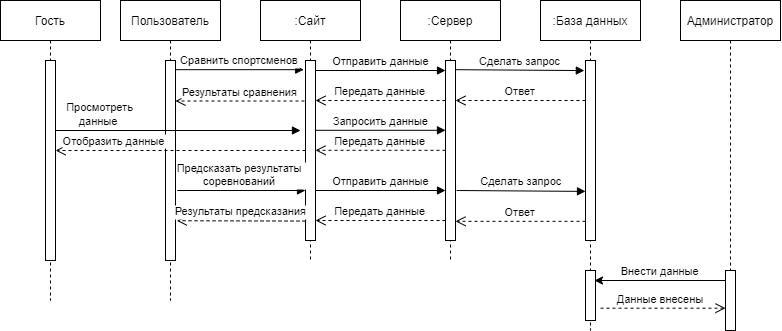

The diagram above was exported from draw.io. Its source (the exported page's mxGraphModel, read from the mxfile embedded in the PNG):
<mxGraphModel dx="1647" dy="466" grid="1" gridSize="10" guides="1" tooltips="1" connect="1" arrows="1" fold="1" page="1" pageScale="1" pageWidth="850" pageHeight="1100" math="0" shadow="0">
  <root>
    <mxCell id="0" />
    <mxCell id="1" parent="0" />
    <mxCell id="3nuBFxr9cyL0pnOWT2aG-1" value="Пользователь" style="shape=umlLifeline;perimeter=lifelinePerimeter;container=1;collapsible=0;recursiveResize=0;rounded=0;shadow=0;strokeWidth=1;" parent="1" vertex="1">
      <mxGeometry x="60" y="80" width="100" height="300" as="geometry" />
    </mxCell>
    <mxCell id="3nuBFxr9cyL0pnOWT2aG-2" value="" style="points=[];perimeter=orthogonalPerimeter;rounded=0;shadow=0;strokeWidth=1;" parent="3nuBFxr9cyL0pnOWT2aG-1" vertex="1">
      <mxGeometry x="45" y="60" width="10" height="200" as="geometry" />
    </mxCell>
    <mxCell id="3nuBFxr9cyL0pnOWT2aG-5" value=":Сайт" style="shape=umlLifeline;perimeter=lifelinePerimeter;container=1;collapsible=0;recursiveResize=0;rounded=0;shadow=0;strokeWidth=1;" parent="1" vertex="1">
      <mxGeometry x="200" y="80" width="100" height="260" as="geometry" />
    </mxCell>
    <mxCell id="3nuBFxr9cyL0pnOWT2aG-6" value="" style="points=[];perimeter=orthogonalPerimeter;rounded=0;shadow=0;strokeWidth=1;" parent="3nuBFxr9cyL0pnOWT2aG-5" vertex="1">
      <mxGeometry x="45" y="60" width="10" height="180" as="geometry" />
    </mxCell>
    <mxCell id="22h8Sm8d7e_ahdnE5E7I-9" value="Результаты предсказания" style="verticalAlign=bottom;endArrow=open;dashed=1;endSize=8;shadow=0;strokeWidth=1;entryX=1.1;entryY=0.297;entryDx=0;entryDy=0;entryPerimeter=0;exitX=-0.029;exitY=0.332;exitDx=0;exitDy=0;exitPerimeter=0;" parent="3nuBFxr9cyL0pnOWT2aG-5" edge="1">
      <mxGeometry relative="1" as="geometry">
        <mxPoint x="-83.71000000000001" y="220.21999999999997" as="targetPoint" />
        <mxPoint x="45.00000000000014" y="220.57999999999998" as="sourcePoint" />
        <Array as="points" />
      </mxGeometry>
    </mxCell>
    <mxCell id="22h8Sm8d7e_ahdnE5E7I-10" value="Предсказать результаты &#10;соревнований " style="verticalAlign=bottom;endArrow=block;entryX=-0.178;entryY=0.051;shadow=0;strokeWidth=1;entryDx=0;entryDy=0;entryPerimeter=0;" parent="3nuBFxr9cyL0pnOWT2aG-5" edge="1">
      <mxGeometry relative="1" as="geometry">
        <mxPoint x="-83.2199999999999" y="189.99999999999994" as="sourcePoint" />
        <mxPoint x="45.00000000000002" y="189.99999999999994" as="targetPoint" />
      </mxGeometry>
    </mxCell>
    <mxCell id="r7Vm9JH8Fg7bRmcMJbed-5" value="Отобразить данные" style="verticalAlign=bottom;endArrow=open;dashed=1;endSize=8;shadow=0;strokeWidth=1;exitX=-0.029;exitY=0.332;exitDx=0;exitDy=0;exitPerimeter=0;entryX=1.005;entryY=0.45;entryDx=0;entryDy=0;entryPerimeter=0;" edge="1" parent="3nuBFxr9cyL0pnOWT2aG-5" target="r7Vm9JH8Fg7bRmcMJbed-2">
      <mxGeometry x="0.5304" relative="1" as="geometry">
        <mxPoint x="-83.71000000000004" y="149.62000000000003" as="targetPoint" />
        <mxPoint x="45" y="149.97999999999993" as="sourcePoint" />
        <Array as="points" />
        <mxPoint as="offset" />
      </mxGeometry>
    </mxCell>
    <mxCell id="r7Vm9JH8Fg7bRmcMJbed-6" value="Запросить данные" style="verticalAlign=bottom;endArrow=block;entryX=0;entryY=0;shadow=0;strokeWidth=1;" edge="1" parent="3nuBFxr9cyL0pnOWT2aG-5">
      <mxGeometry relative="1" as="geometry">
        <mxPoint x="54.99999999999977" y="129.80000000000013" as="sourcePoint" />
        <mxPoint x="185" y="129.80000000000013" as="targetPoint" />
      </mxGeometry>
    </mxCell>
    <mxCell id="r7Vm9JH8Fg7bRmcMJbed-7" value="Передать данные" style="verticalAlign=bottom;endArrow=open;dashed=1;endSize=8;exitX=0;exitY=0.95;shadow=0;strokeWidth=1;" edge="1" parent="3nuBFxr9cyL0pnOWT2aG-5">
      <mxGeometry relative="1" as="geometry">
        <mxPoint x="55" y="149.7999999999999" as="targetPoint" />
        <mxPoint x="185" y="149.7999999999999" as="sourcePoint" />
      </mxGeometry>
    </mxCell>
    <mxCell id="3nuBFxr9cyL0pnOWT2aG-7" value="Результаты сравнения" style="verticalAlign=bottom;endArrow=open;dashed=1;endSize=8;shadow=0;strokeWidth=1;exitX=-0.1;exitY=0.225;exitDx=0;exitDy=0;exitPerimeter=0;" parent="1" source="3nuBFxr9cyL0pnOWT2aG-6" target="3nuBFxr9cyL0pnOWT2aG-2" edge="1">
      <mxGeometry relative="1" as="geometry">
        <mxPoint x="120" y="181" as="targetPoint" />
        <mxPoint x="240" y="200" as="sourcePoint" />
        <Array as="points" />
      </mxGeometry>
    </mxCell>
    <mxCell id="3nuBFxr9cyL0pnOWT2aG-8" value="Сравнить спортсменов" style="verticalAlign=bottom;endArrow=block;entryX=-0.178;entryY=0.051;shadow=0;strokeWidth=1;entryDx=0;entryDy=0;entryPerimeter=0;" parent="1" source="3nuBFxr9cyL0pnOWT2aG-2" target="3nuBFxr9cyL0pnOWT2aG-6" edge="1">
      <mxGeometry relative="1" as="geometry">
        <mxPoint x="275" y="160" as="sourcePoint" />
      </mxGeometry>
    </mxCell>
    <mxCell id="gBJvPHNx9YPkr3DVGKb6-2" value="Администратор" style="shape=umlLifeline;perimeter=lifelinePerimeter;container=1;collapsible=0;recursiveResize=0;rounded=0;shadow=0;strokeWidth=1;" parent="1" vertex="1">
      <mxGeometry x="620" y="80" width="100" height="330" as="geometry" />
    </mxCell>
    <mxCell id="gBJvPHNx9YPkr3DVGKb6-3" value="" style="points=[];perimeter=orthogonalPerimeter;rounded=0;shadow=0;strokeWidth=1;" parent="gBJvPHNx9YPkr3DVGKb6-2" vertex="1">
      <mxGeometry x="45" y="270" width="10" height="60" as="geometry" />
    </mxCell>
    <mxCell id="gBJvPHNx9YPkr3DVGKb6-4" value=":База данных" style="shape=umlLifeline;perimeter=lifelinePerimeter;container=1;collapsible=0;recursiveResize=0;rounded=0;shadow=0;strokeWidth=1;" parent="1" vertex="1">
      <mxGeometry x="480" y="80" width="100" height="330" as="geometry" />
    </mxCell>
    <mxCell id="gBJvPHNx9YPkr3DVGKb6-5" value="" style="points=[];perimeter=orthogonalPerimeter;rounded=0;shadow=0;strokeWidth=1;" parent="gBJvPHNx9YPkr3DVGKb6-4" vertex="1">
      <mxGeometry x="45" y="60" width="10" height="180" as="geometry" />
    </mxCell>
    <mxCell id="22h8Sm8d7e_ahdnE5E7I-7" value="Ответ" style="verticalAlign=bottom;endArrow=open;dashed=1;endSize=8;exitX=0;exitY=0.95;shadow=0;strokeWidth=1;" parent="gBJvPHNx9YPkr3DVGKb6-4" edge="1">
      <mxGeometry relative="1" as="geometry">
        <mxPoint x="-85" y="99.99999999999989" as="targetPoint" />
        <mxPoint x="45" y="99.99999999999989" as="sourcePoint" />
      </mxGeometry>
    </mxCell>
    <mxCell id="22h8Sm8d7e_ahdnE5E7I-15" value="Ответ" style="verticalAlign=bottom;endArrow=open;dashed=1;endSize=8;exitX=0;exitY=0.95;shadow=0;strokeWidth=1;" parent="gBJvPHNx9YPkr3DVGKb6-4" edge="1">
      <mxGeometry relative="1" as="geometry">
        <mxPoint x="-85" y="220.81999999999988" as="targetPoint" />
        <mxPoint x="45" y="220.81999999999988" as="sourcePoint" />
      </mxGeometry>
    </mxCell>
    <mxCell id="22h8Sm8d7e_ahdnE5E7I-16" value="Сделать запрос" style="verticalAlign=bottom;endArrow=block;entryX=-0.116;entryY=0.056;shadow=0;strokeWidth=1;entryDx=0;entryDy=0;entryPerimeter=0;exitX=0.998;exitY=0.051;exitDx=0;exitDy=0;exitPerimeter=0;" parent="gBJvPHNx9YPkr3DVGKb6-4" edge="1">
      <mxGeometry relative="1" as="geometry">
        <mxPoint x="-83.8600000000001" y="190.00000000000006" as="sourcePoint" />
        <mxPoint x="44.999999999999915" y="190.90000000000003" as="targetPoint" />
      </mxGeometry>
    </mxCell>
    <mxCell id="22h8Sm8d7e_ahdnE5E7I-17" value="" style="points=[];perimeter=orthogonalPerimeter;rounded=0;shadow=0;strokeWidth=1;" parent="gBJvPHNx9YPkr3DVGKb6-4" vertex="1">
      <mxGeometry x="45" y="270" width="10" height="50" as="geometry" />
    </mxCell>
    <mxCell id="gBJvPHNx9YPkr3DVGKb6-6" value=":Сервер" style="shape=umlLifeline;perimeter=lifelinePerimeter;container=1;collapsible=0;recursiveResize=0;rounded=0;shadow=0;strokeWidth=1;" parent="1" vertex="1">
      <mxGeometry x="340" y="80" width="100" height="260" as="geometry" />
    </mxCell>
    <mxCell id="gBJvPHNx9YPkr3DVGKb6-7" value="" style="points=[];perimeter=orthogonalPerimeter;rounded=0;shadow=0;strokeWidth=1;" parent="gBJvPHNx9YPkr3DVGKb6-6" vertex="1">
      <mxGeometry x="45" y="60" width="10" height="180" as="geometry" />
    </mxCell>
    <mxCell id="22h8Sm8d7e_ahdnE5E7I-6" value="Отправить данные" style="verticalAlign=bottom;endArrow=block;entryX=0;entryY=0;shadow=0;strokeWidth=1;" parent="gBJvPHNx9YPkr3DVGKb6-6" edge="1">
      <mxGeometry relative="1" as="geometry">
        <mxPoint x="-85" y="70.00000000000011" as="sourcePoint" />
        <mxPoint x="45" y="70.00000000000011" as="targetPoint" />
      </mxGeometry>
    </mxCell>
    <mxCell id="22h8Sm8d7e_ahdnE5E7I-8" value="Передать данные" style="verticalAlign=bottom;endArrow=open;dashed=1;endSize=8;exitX=0;exitY=0.95;shadow=0;strokeWidth=1;" parent="gBJvPHNx9YPkr3DVGKb6-6" edge="1">
      <mxGeometry relative="1" as="geometry">
        <mxPoint x="-85" y="99.99999999999989" as="targetPoint" />
        <mxPoint x="45" y="99.99999999999989" as="sourcePoint" />
      </mxGeometry>
    </mxCell>
    <mxCell id="22h8Sm8d7e_ahdnE5E7I-11" value="Отправить данные" style="verticalAlign=bottom;endArrow=block;entryX=0;entryY=0;shadow=0;strokeWidth=1;" parent="gBJvPHNx9YPkr3DVGKb6-6" edge="1">
      <mxGeometry relative="1" as="geometry">
        <mxPoint x="-85" y="190.0000000000001" as="sourcePoint" />
        <mxPoint x="45" y="190.0000000000001" as="targetPoint" />
      </mxGeometry>
    </mxCell>
    <mxCell id="22h8Sm8d7e_ahdnE5E7I-12" value="Передать данные" style="verticalAlign=bottom;endArrow=open;dashed=1;endSize=8;exitX=0;exitY=0.95;shadow=0;strokeWidth=1;" parent="gBJvPHNx9YPkr3DVGKb6-6" edge="1">
      <mxGeometry relative="1" as="geometry">
        <mxPoint x="-85" y="219.9999999999999" as="targetPoint" />
        <mxPoint x="45" y="219.9999999999999" as="sourcePoint" />
      </mxGeometry>
    </mxCell>
    <mxCell id="22h8Sm8d7e_ahdnE5E7I-3" value="Внести данные" style="verticalAlign=bottom;endArrow=classic;entryX=0.9;entryY=0.124;shadow=0;strokeWidth=1;entryDx=0;entryDy=0;entryPerimeter=0;endFill=1;" parent="1" edge="1">
      <mxGeometry relative="1" as="geometry">
        <mxPoint x="665" y="359.99999999999994" as="sourcePoint" />
        <mxPoint x="534" y="359.99999999999994" as="targetPoint" />
      </mxGeometry>
    </mxCell>
    <mxCell id="22h8Sm8d7e_ahdnE5E7I-4" value="Данные внесены" style="verticalAlign=bottom;endArrow=open;dashed=1;endSize=8;exitX=1;exitY=0.95;shadow=0;strokeWidth=1;" parent="1" edge="1">
      <mxGeometry x="-0.04" relative="1" as="geometry">
        <mxPoint x="665" y="387.68" as="targetPoint" />
        <mxPoint x="540" y="387.68" as="sourcePoint" />
        <mxPoint as="offset" />
      </mxGeometry>
    </mxCell>
    <mxCell id="22h8Sm8d7e_ahdnE5E7I-5" value="Сделать запрос" style="verticalAlign=bottom;endArrow=block;entryX=-0.116;entryY=0.056;shadow=0;strokeWidth=1;entryDx=0;entryDy=0;entryPerimeter=0;exitX=0.998;exitY=0.051;exitDx=0;exitDy=0;exitPerimeter=0;" parent="1" source="gBJvPHNx9YPkr3DVGKb6-7" target="gBJvPHNx9YPkr3DVGKb6-5" edge="1">
      <mxGeometry relative="1" as="geometry">
        <mxPoint x="400" y="149" as="sourcePoint" />
        <mxPoint x="520" y="150.0000000000001" as="targetPoint" />
      </mxGeometry>
    </mxCell>
    <mxCell id="r7Vm9JH8Fg7bRmcMJbed-1" value="Гость" style="shape=umlLifeline;perimeter=lifelinePerimeter;container=1;collapsible=0;recursiveResize=0;rounded=0;shadow=0;strokeWidth=1;" vertex="1" parent="1">
      <mxGeometry x="-60" y="80" width="100" height="300" as="geometry" />
    </mxCell>
    <mxCell id="r7Vm9JH8Fg7bRmcMJbed-2" value="" style="points=[];perimeter=orthogonalPerimeter;rounded=0;shadow=0;strokeWidth=1;" vertex="1" parent="r7Vm9JH8Fg7bRmcMJbed-1">
      <mxGeometry x="45" y="60" width="10" height="200" as="geometry" />
    </mxCell>
    <mxCell id="r7Vm9JH8Fg7bRmcMJbed-3" value="" style="edgeStyle=orthogonalEdgeStyle;rounded=0;orthogonalLoop=1;jettySize=auto;html=1;endArrow=block;endFill=1;" edge="1" parent="1" source="r7Vm9JH8Fg7bRmcMJbed-2">
      <mxGeometry relative="1" as="geometry">
        <mxPoint x="240" y="210" as="targetPoint" />
        <Array as="points">
          <mxPoint x="240" y="210" />
        </Array>
      </mxGeometry>
    </mxCell>
    <mxCell id="r7Vm9JH8Fg7bRmcMJbed-4" value="Просмотреть&lt;br&gt;данные&amp;nbsp;" style="edgeLabel;html=1;align=center;verticalAlign=middle;resizable=0;points=[];" vertex="1" connectable="0" parent="r7Vm9JH8Fg7bRmcMJbed-3">
      <mxGeometry x="-0.6251" y="2" relative="1" as="geometry">
        <mxPoint x="-3" y="-14" as="offset" />
      </mxGeometry>
    </mxCell>
  </root>
</mxGraphModel>